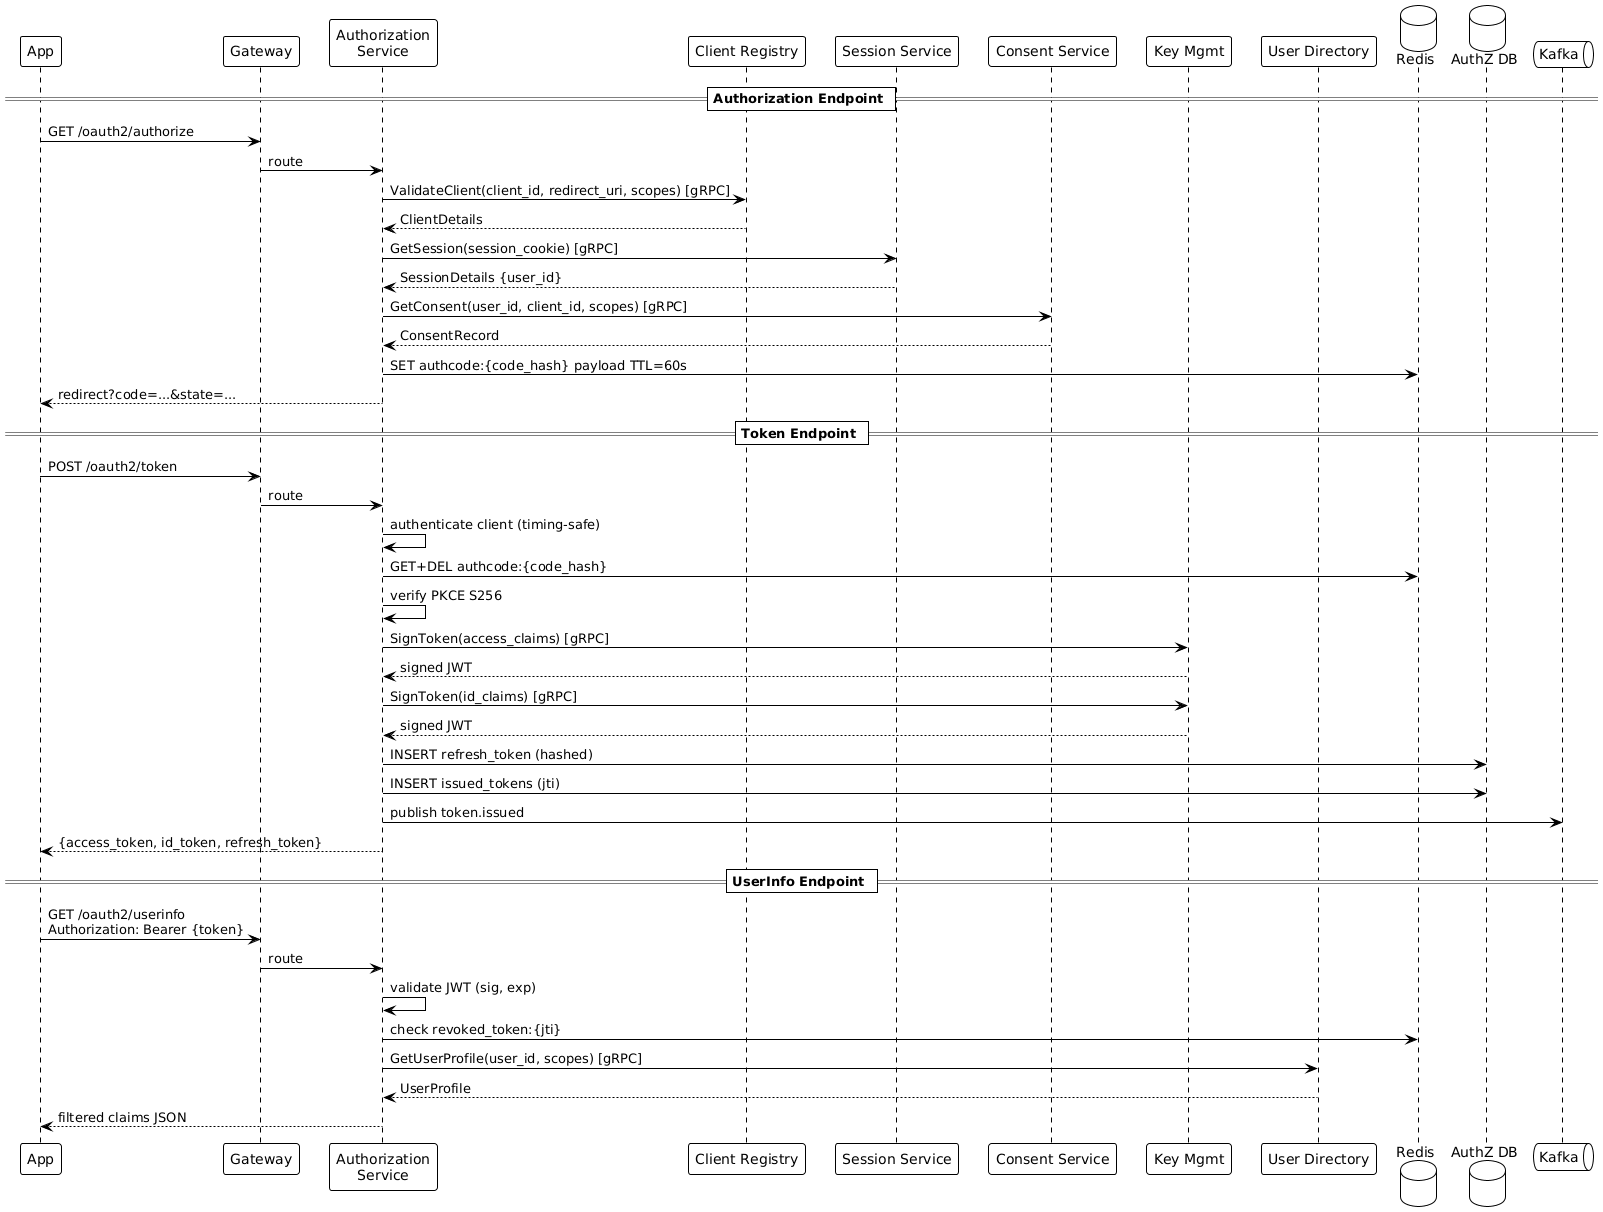

The diagram above was rendered by PlantUML. Its source (embedded in the PNG):
@startuml
!theme plain

participant "App" as APP
participant "Gateway" as GW
participant "Authorization\nService" as AZ
participant "Client Registry" as CR
participant "Session Service" as SS
participant "Consent Service" as CS
participant "Key Mgmt" as KMS
participant "User Directory" as UD
database "Redis" as RD
database "AuthZ DB" as DB
queue "Kafka" as KF

== Authorization Endpoint ==
APP -> GW : GET /oauth2/authorize
GW -> AZ : route

AZ -> CR : ValidateClient(client_id, redirect_uri, scopes) [gRPC]
CR --> AZ : ClientDetails

AZ -> SS : GetSession(session_cookie) [gRPC]
SS --> AZ : SessionDetails {user_id}

AZ -> CS : GetConsent(user_id, client_id, scopes) [gRPC]
CS --> AZ : ConsentRecord

AZ -> RD : SET authcode:{code_hash} payload TTL=60s
AZ --> APP : redirect?code=...&state=...

== Token Endpoint ==
APP -> GW : POST /oauth2/token
GW -> AZ : route

AZ -> AZ : authenticate client (timing-safe)
AZ -> RD : GET+DEL authcode:{code_hash}
AZ -> AZ : verify PKCE S256
AZ -> KMS : SignToken(access_claims) [gRPC]
KMS --> AZ : signed JWT

AZ -> KMS : SignToken(id_claims) [gRPC]
KMS --> AZ : signed JWT

AZ -> DB : INSERT refresh_token (hashed)
AZ -> DB : INSERT issued_tokens (jti)
AZ -> KF : publish token.issued
AZ --> APP : {access_token, id_token, refresh_token}

== UserInfo Endpoint ==
APP -> GW : GET /oauth2/userinfo\nAuthorization: Bearer {token}
GW -> AZ : route

AZ -> AZ : validate JWT (sig, exp)
AZ -> RD : check revoked_token:{jti}
AZ -> UD : GetUserProfile(user_id, scopes) [gRPC]
UD --> AZ : UserProfile
AZ --> APP : filtered claims JSON
@enduml